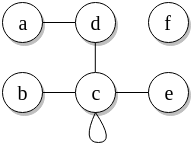

The diagram above was exported from draw.io. Its source (the exported page's mxGraphModel, read from the mxfile embedded in the PNG):
<mxGraphModel dx="594" dy="321" grid="1" gridSize="10" guides="1" tooltips="1" connect="1" arrows="1" fold="1" page="1" pageScale="1" pageWidth="1100" pageHeight="850" background="#ffffff" math="0" shadow="0">
  <root>
    <mxCell id="0" />
    <mxCell id="1" parent="0" />
    <mxCell id="1ea317790d2ca983-22" value="" style="edgeStyle=none;rounded=1;html=1;labelBackgroundColor=none;startArrow=none;startFill=0;startSize=5;endArrow=none;endFill=0;endSize=5;jettySize=auto;orthogonalLoop=1;strokeColor=#000000;strokeWidth=1;fontFamily=Verdana;fontSize=12;fontColor=#000000;" parent="1" source="1ea317790d2ca983-2" target="1ea317790d2ca983-6" edge="1">
      <mxGeometry relative="1" as="geometry" />
    </mxCell>
    <mxCell id="1ea317790d2ca983-2" value="&lt;span style=&quot;font-size: 20px;&quot;&gt;a&lt;/span&gt;" style="ellipse;whiteSpace=wrap;html=1;rounded=0;shadow=1;comic=0;labelBackgroundColor=none;strokeColor=#000000;strokeWidth=1;fillColor=#FFFFFF;fontFamily=Verdana;fontSize=20;fontColor=#000000;align=center;" parent="1" vertex="1">
      <mxGeometry x="457" y="190" width="40" height="40" as="geometry" />
    </mxCell>
    <mxCell id="1ea317790d2ca983-4" value="&lt;span style=&quot;font-size: 20px;&quot;&gt;e&lt;br style=&quot;font-size: 20px;&quot;&gt;&lt;/span&gt;" style="ellipse;whiteSpace=wrap;html=1;rounded=0;shadow=1;comic=0;labelBackgroundColor=none;strokeColor=#000000;strokeWidth=1;fillColor=#FFFFFF;fontFamily=Verdana;fontSize=20;fontColor=#000000;align=center;" parent="1" vertex="1">
      <mxGeometry x="603" y="260" width="40" height="40" as="geometry" />
    </mxCell>
    <mxCell id="1ea317790d2ca983-6" value="&lt;span style=&quot;font-size: 20px;&quot;&gt;d&lt;/span&gt;" style="ellipse;whiteSpace=wrap;html=1;rounded=0;shadow=1;comic=0;labelBackgroundColor=none;strokeColor=#000000;strokeWidth=1;fillColor=#FFFFFF;fontFamily=Verdana;fontSize=20;fontColor=#000000;align=center;" parent="1" vertex="1">
      <mxGeometry x="530" y="190" width="40" height="40" as="geometry" />
    </mxCell>
    <mxCell id="1ea317790d2ca983-24" value="" style="edgeStyle=none;rounded=1;html=1;labelBackgroundColor=none;startArrow=none;startFill=0;startSize=5;endArrow=none;endFill=0;endSize=5;jettySize=auto;orthogonalLoop=1;strokeColor=#000000;strokeWidth=1;fontFamily=Verdana;fontSize=12;fontColor=#000000;" parent="1" source="1ea317790d2ca983-7" target="1ea317790d2ca983-8" edge="1">
      <mxGeometry relative="1" as="geometry" />
    </mxCell>
    <mxCell id="guOndfWrAoH3UkiciXdW-1" style="edgeStyle=orthogonalEdgeStyle;rounded=0;orthogonalLoop=1;jettySize=auto;html=1;exitX=0.5;exitY=0;exitDx=0;exitDy=0;entryX=0.5;entryY=1;entryDx=0;entryDy=0;endArrow=none;endFill=0;" edge="1" parent="1" source="1ea317790d2ca983-8" target="1ea317790d2ca983-6">
      <mxGeometry relative="1" as="geometry" />
    </mxCell>
    <mxCell id="guOndfWrAoH3UkiciXdW-6" style="rounded=0;orthogonalLoop=1;jettySize=auto;html=1;exitX=1;exitY=0.5;exitDx=0;exitDy=0;entryX=0;entryY=0.5;entryDx=0;entryDy=0;endArrow=none;endFill=0;" edge="1" parent="1" source="1ea317790d2ca983-8" target="1ea317790d2ca983-4">
      <mxGeometry relative="1" as="geometry" />
    </mxCell>
    <mxCell id="1ea317790d2ca983-8" value="c" style="ellipse;whiteSpace=wrap;html=1;rounded=0;shadow=1;comic=0;labelBackgroundColor=none;strokeColor=#000000;strokeWidth=1;fillColor=#FFFFFF;fontFamily=Verdana;fontSize=20;fontColor=#000000;align=center;" parent="1" vertex="1">
      <mxGeometry x="530" y="260" width="40" height="40" as="geometry" />
    </mxCell>
    <mxCell id="1ea317790d2ca983-7" value="&lt;span style=&quot;font-size: 20px;&quot;&gt;b&lt;br style=&quot;font-size: 20px;&quot;&gt;&lt;/span&gt;" style="ellipse;whiteSpace=wrap;html=1;rounded=0;shadow=1;comic=0;labelBackgroundColor=none;strokeColor=#000000;strokeWidth=1;fillColor=#FFFFFF;fontFamily=Verdana;fontSize=20;fontColor=#000000;align=center;" parent="1" vertex="1">
      <mxGeometry x="457" y="260" width="40" height="40" as="geometry" />
    </mxCell>
    <mxCell id="guOndfWrAoH3UkiciXdW-5" value="" style="curved=1;endArrow=none;html=1;endFill=0;entryX=0.5;entryY=1;entryDx=0;entryDy=0;exitX=0.5;exitY=1;exitDx=0;exitDy=0;" edge="1" parent="1" source="1ea317790d2ca983-8" target="1ea317790d2ca983-8">
      <mxGeometry width="50" height="50" relative="1" as="geometry">
        <mxPoint x="550" y="300" as="sourcePoint" />
        <mxPoint x="550" y="300" as="targetPoint" />
        <Array as="points">
          <mxPoint x="570" y="330" />
          <mxPoint x="536" y="330" />
        </Array>
      </mxGeometry>
    </mxCell>
    <mxCell id="guOndfWrAoH3UkiciXdW-7" value="&lt;span style=&quot;font-size: 20px&quot;&gt;f&lt;br style=&quot;font-size: 20px&quot;&gt;&lt;/span&gt;" style="ellipse;whiteSpace=wrap;html=1;rounded=0;shadow=1;comic=0;labelBackgroundColor=none;strokeColor=#000000;strokeWidth=1;fillColor=#FFFFFF;fontFamily=Verdana;fontSize=20;fontColor=#000000;align=center;" vertex="1" parent="1">
      <mxGeometry x="603" y="190" width="40" height="40" as="geometry" />
    </mxCell>
  </root>
</mxGraphModel>